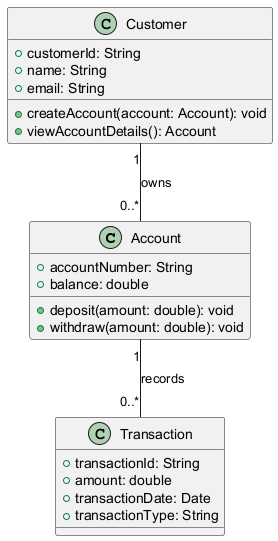

The diagram above was rendered by PlantUML. Its source (embedded in the PNG):
@startuml
class Account {
    +accountNumber: String
    +balance: double
    +deposit(amount: double): void
    +withdraw(amount: double): void
}

class Transaction {
    +transactionId: String
    +amount: double
    +transactionDate: Date
    +transactionType: String
}

class Customer {
    +customerId: String
    +name: String
    +email: String
    +createAccount(account: Account): void
    +viewAccountDetails(): Account
}

Customer "1" -- "0..*" Account : owns
Account "1" -- "0..*" Transaction : records
@enduml